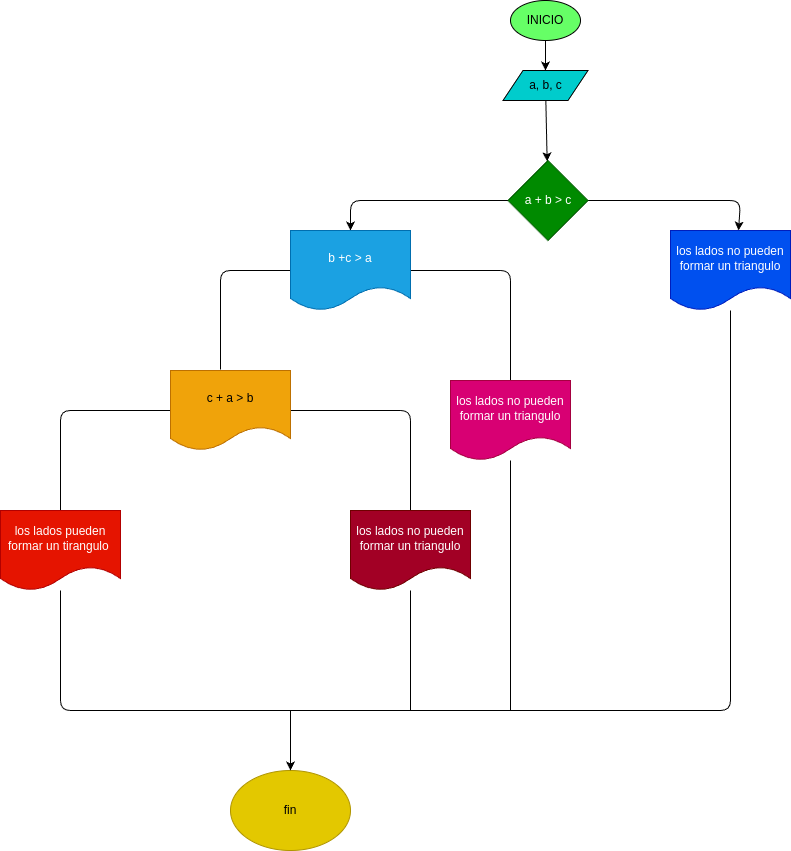

The diagram above was exported from draw.io. Its source (the exported page's mxGraphModel, read from the mxfile embedded in the PNG):
<mxGraphModel dx="1464" dy="461" grid="1" gridSize="10" guides="1" tooltips="1" connect="1" arrows="1" fold="1" page="1" pageScale="1" pageWidth="850" pageHeight="1100" math="0" shadow="0">
  <root>
    <mxCell id="0" />
    <mxCell id="1" parent="0" />
    <mxCell id="4" value="" style="edgeStyle=none;html=1;" parent="1" source="2" target="3" edge="1">
      <mxGeometry relative="1" as="geometry" />
    </mxCell>
    <mxCell id="2" value="INICIO" style="ellipse;whiteSpace=wrap;html=1;fillColor=#66FF66;" parent="1" vertex="1">
      <mxGeometry x="220" y="10" width="70" height="40" as="geometry" />
    </mxCell>
    <mxCell id="9" style="edgeStyle=none;html=1;" parent="1" source="3" target="5" edge="1">
      <mxGeometry relative="1" as="geometry" />
    </mxCell>
    <mxCell id="3" value="a, b, c" style="shape=parallelogram;perimeter=parallelogramPerimeter;whiteSpace=wrap;html=1;fixedSize=1;fillColor=#00CCCC;" parent="1" vertex="1">
      <mxGeometry x="212.5" y="80" width="85" height="30" as="geometry" />
    </mxCell>
    <mxCell id="10" style="edgeStyle=none;html=1;exitX=0;exitY=0.5;exitDx=0;exitDy=0;entryX=0.5;entryY=0;entryDx=0;entryDy=0;" parent="1" source="5" target="6" edge="1">
      <mxGeometry relative="1" as="geometry">
        <Array as="points">
          <mxPoint x="60" y="210" />
        </Array>
      </mxGeometry>
    </mxCell>
    <mxCell id="11" style="edgeStyle=none;html=1;entryX=0.567;entryY=0;entryDx=0;entryDy=0;entryPerimeter=0;" parent="1" source="5" target="7" edge="1">
      <mxGeometry relative="1" as="geometry">
        <Array as="points">
          <mxPoint x="450" y="210" />
        </Array>
      </mxGeometry>
    </mxCell>
    <mxCell id="5" value="a + b &amp;gt; c" style="rhombus;whiteSpace=wrap;html=1;fillColor=#008a00;fontColor=#ffffff;strokeColor=#005700;" parent="1" vertex="1">
      <mxGeometry x="217.5" y="170" width="80" height="80" as="geometry" />
    </mxCell>
    <mxCell id="15" style="edgeStyle=none;html=1;entryX=0.417;entryY=-0.012;entryDx=0;entryDy=0;entryPerimeter=0;endArrow=none;endFill=0;" parent="1" source="6" target="8" edge="1">
      <mxGeometry relative="1" as="geometry">
        <Array as="points">
          <mxPoint x="-70" y="280" />
        </Array>
      </mxGeometry>
    </mxCell>
    <mxCell id="17" style="edgeStyle=none;html=1;entryX=0.5;entryY=0;entryDx=0;entryDy=0;endArrow=none;endFill=0;" parent="1" source="6" target="16" edge="1">
      <mxGeometry relative="1" as="geometry">
        <Array as="points">
          <mxPoint x="220" y="280" />
        </Array>
      </mxGeometry>
    </mxCell>
    <mxCell id="6" value="b +c &amp;gt; a" style="shape=document;whiteSpace=wrap;html=1;boundedLbl=1;fillColor=#1ba1e2;fontColor=#ffffff;strokeColor=#006EAF;" parent="1" vertex="1">
      <mxGeometry y="240" width="120" height="80" as="geometry" />
    </mxCell>
    <mxCell id="24" style="edgeStyle=none;html=1;endArrow=none;endFill=0;" parent="1" source="7" edge="1">
      <mxGeometry relative="1" as="geometry">
        <mxPoint y="720" as="targetPoint" />
        <Array as="points">
          <mxPoint x="440" y="720" />
        </Array>
      </mxGeometry>
    </mxCell>
    <mxCell id="7" value="los lados no pueden formar un triangulo" style="shape=document;whiteSpace=wrap;html=1;boundedLbl=1;fillColor=#0050ef;fontColor=#ffffff;strokeColor=#001DBC;" parent="1" vertex="1">
      <mxGeometry x="380" y="240" width="120" height="80" as="geometry" />
    </mxCell>
    <mxCell id="19" style="edgeStyle=none;html=1;entryX=0.5;entryY=0;entryDx=0;entryDy=0;endArrow=none;endFill=0;" parent="1" source="8" target="18" edge="1">
      <mxGeometry relative="1" as="geometry">
        <Array as="points">
          <mxPoint x="-230" y="420" />
        </Array>
      </mxGeometry>
    </mxCell>
    <mxCell id="21" style="edgeStyle=none;html=1;exitX=1;exitY=0.5;exitDx=0;exitDy=0;entryX=0.5;entryY=0;entryDx=0;entryDy=0;endArrow=none;endFill=0;" parent="1" source="8" target="20" edge="1">
      <mxGeometry relative="1" as="geometry">
        <Array as="points">
          <mxPoint x="120" y="420" />
        </Array>
      </mxGeometry>
    </mxCell>
    <mxCell id="8" value="c + a &amp;gt; b" style="shape=document;whiteSpace=wrap;html=1;boundedLbl=1;fillColor=#f0a30a;fontColor=#000000;strokeColor=#BD7000;" parent="1" vertex="1">
      <mxGeometry x="-120" y="380" width="120" height="80" as="geometry" />
    </mxCell>
    <mxCell id="27" style="edgeStyle=none;html=1;endArrow=none;endFill=0;" parent="1" source="16" edge="1">
      <mxGeometry relative="1" as="geometry">
        <mxPoint x="220" y="720" as="targetPoint" />
      </mxGeometry>
    </mxCell>
    <mxCell id="16" value="los lados no pueden formar un triangulo" style="shape=document;whiteSpace=wrap;html=1;boundedLbl=1;fillColor=#d80073;fontColor=#ffffff;strokeColor=#A50040;" parent="1" vertex="1">
      <mxGeometry x="160" y="390" width="120" height="80" as="geometry" />
    </mxCell>
    <mxCell id="23" style="edgeStyle=none;html=1;endArrow=none;endFill=0;" parent="1" source="18" edge="1">
      <mxGeometry relative="1" as="geometry">
        <mxPoint y="720" as="targetPoint" />
        <Array as="points">
          <mxPoint x="-230" y="720" />
        </Array>
      </mxGeometry>
    </mxCell>
    <mxCell id="18" value="los lados pueden formar un tirangulo&amp;nbsp;" style="shape=document;whiteSpace=wrap;html=1;boundedLbl=1;fillColor=#e51400;fontColor=#ffffff;strokeColor=#B20000;" parent="1" vertex="1">
      <mxGeometry x="-290" y="520" width="120" height="80" as="geometry" />
    </mxCell>
    <mxCell id="26" style="edgeStyle=none;html=1;endArrow=none;endFill=0;" parent="1" source="20" edge="1">
      <mxGeometry relative="1" as="geometry">
        <mxPoint x="120" y="720" as="targetPoint" />
      </mxGeometry>
    </mxCell>
    <mxCell id="20" value="los lados no pueden formar un triangulo" style="shape=document;whiteSpace=wrap;html=1;boundedLbl=1;fillColor=#a20025;fontColor=#ffffff;strokeColor=#6F0000;" parent="1" vertex="1">
      <mxGeometry x="60" y="520" width="120" height="80" as="geometry" />
    </mxCell>
    <mxCell id="22" value="fin" style="ellipse;whiteSpace=wrap;html=1;fillColor=#e3c800;fontColor=#000000;strokeColor=#B09500;" parent="1" vertex="1">
      <mxGeometry x="-60" y="780" width="120" height="80" as="geometry" />
    </mxCell>
    <mxCell id="25" value="" style="endArrow=classic;html=1;entryX=0.5;entryY=0;entryDx=0;entryDy=0;" parent="1" target="22" edge="1">
      <mxGeometry width="50" height="50" relative="1" as="geometry">
        <mxPoint y="720" as="sourcePoint" />
        <mxPoint x="30" y="720" as="targetPoint" />
      </mxGeometry>
    </mxCell>
  </root>
</mxGraphModel>